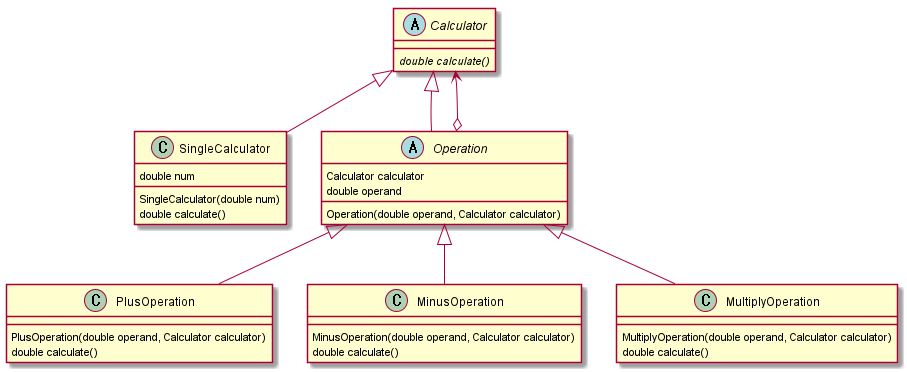

The diagram above was rendered by PlantUML. Its source (embedded in the PNG):
@startuml

abstract class Calculator {
	{abstract} double calculate()
}

class SingleCalculator {
	double num
	SingleCalculator(double num)
	double calculate()
}

abstract class Operation {
	Calculator calculator
	double operand

	Operation(double operand, Calculator calculator)
}

class PlusOperation {
	PlusOperation(double operand, Calculator calculator)
	double calculate()
}

class MinusOperation {
	MinusOperation(double operand, Calculator calculator)
	double calculate()
}

class MultiplyOperation {
	MultiplyOperation(double operand, Calculator calculator)
	double calculate()
}

Calculator <|-- SingleCalculator
Calculator <|-- Operation
Calculator <--o Operation
Operation <|-- PlusOperation
Operation <|-- MinusOperation
Operation <|-- MultiplyOperation

@enduml